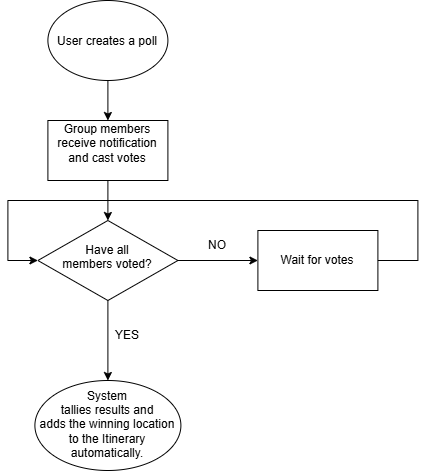

The diagram above was exported from draw.io. Its source (the exported page's mxGraphModel, read from the mxfile embedded in the PNG):
<mxGraphModel dx="792" dy="479" grid="1" gridSize="10" guides="1" tooltips="1" connect="1" arrows="1" fold="1" page="1" pageScale="1" pageWidth="827" pageHeight="1169" math="0" shadow="0">
  <root>
    <mxCell id="0" />
    <mxCell id="1" parent="0" />
    <mxCell id="_wFbQJKMi-1GXBGFz3al-3" edge="1" parent="1" source="_wFbQJKMi-1GXBGFz3al-1" style="edgeStyle=orthogonalEdgeStyle;rounded=0;orthogonalLoop=1;jettySize=auto;html=1;" target="_wFbQJKMi-1GXBGFz3al-2" value="">
      <mxGeometry relative="1" as="geometry" />
    </mxCell>
    <mxCell id="_wFbQJKMi-1GXBGFz3al-1" parent="1" style="ellipse;whiteSpace=wrap;html=1;shapeInside=1;" value="User creates a poll" vertex="1">
      <mxGeometry height="80" width="120" x="350" y="80" as="geometry" />
    </mxCell>
    <mxCell id="_wFbQJKMi-1GXBGFz3al-5" edge="1" parent="1" source="_wFbQJKMi-1GXBGFz3al-2" style="edgeStyle=orthogonalEdgeStyle;rounded=0;orthogonalLoop=1;jettySize=auto;html=1;" target="_wFbQJKMi-1GXBGFz3al-4" value="">
      <mxGeometry relative="1" as="geometry" />
    </mxCell>
    <mxCell id="_wFbQJKMi-1GXBGFz3al-2" parent="1" style="whiteSpace=wrap;html=1;" value="&#10;Group members receive notification and cast votes&#10;&#10;" vertex="1">
      <mxGeometry height="60" width="120" x="350" y="200" as="geometry" />
    </mxCell>
    <mxCell id="_wFbQJKMi-1GXBGFz3al-7" edge="1" parent="1" source="_wFbQJKMi-1GXBGFz3al-4" style="edgeStyle=orthogonalEdgeStyle;rounded=0;orthogonalLoop=1;jettySize=auto;html=1;" target="_wFbQJKMi-1GXBGFz3al-8" value="">
      <mxGeometry relative="1" as="geometry">
        <mxPoint x="560" y="340" as="targetPoint" />
      </mxGeometry>
    </mxCell>
    <mxCell id="_wFbQJKMi-1GXBGFz3al-11" edge="1" parent="1" source="_wFbQJKMi-1GXBGFz3al-4" style="edgeStyle=orthogonalEdgeStyle;rounded=0;orthogonalLoop=1;jettySize=auto;html=1;entryX=0.5;entryY=0;entryDx=0;entryDy=0;" target="_wFbQJKMi-1GXBGFz3al-12" value="">
      <mxGeometry relative="1" as="geometry">
        <mxPoint x="410" y="470" as="targetPoint" />
      </mxGeometry>
    </mxCell>
    <mxCell id="_wFbQJKMi-1GXBGFz3al-4" parent="1" style="rhombus;whiteSpace=wrap;html=1;shapeInside=1;" value="&lt;br&gt;Have all members voted?&lt;div&gt;&lt;br/&gt;&lt;/div&gt;" vertex="1">
      <mxGeometry height="80" width="140" x="340" y="300" as="geometry" />
    </mxCell>
    <mxCell id="_wFbQJKMi-1GXBGFz3al-8" parent="1" style="rounded=0;whiteSpace=wrap;html=1;" value="Wait for votes" vertex="1">
      <mxGeometry height="60" width="120" x="560" y="310" as="geometry" />
    </mxCell>
    <mxCell id="_wFbQJKMi-1GXBGFz3al-9" parent="1" style="text;html=1;whiteSpace=wrap;strokeColor=none;fillColor=none;align=center;verticalAlign=middle;rounded=0;" value="NO" vertex="1">
      <mxGeometry height="30" width="60" x="490" y="310" as="geometry" />
    </mxCell>
    <mxCell id="_wFbQJKMi-1GXBGFz3al-12" parent="1" style="ellipse;whiteSpace=wrap;html=1;shapeInside=1;" value="System tallies results and adds the winning location to the Itinerary automatically." vertex="1">
      <mxGeometry height="90" width="146" x="337" y="460" as="geometry" />
    </mxCell>
    <mxCell id="_wFbQJKMi-1GXBGFz3al-13" parent="1" style="text;html=1;whiteSpace=wrap;strokeColor=none;fillColor=none;align=center;verticalAlign=middle;rounded=0;" value="YES" vertex="1">
      <mxGeometry height="30" width="60" x="400" y="400" as="geometry" />
    </mxCell>
    <mxCell id="_wFbQJKMi-1GXBGFz3al-16" edge="1" parent="1" source="_wFbQJKMi-1GXBGFz3al-8" style="endArrow=classic;html=1;rounded=0;exitX=1;exitY=0.5;exitDx=0;exitDy=0;entryX=0;entryY=0.5;entryDx=0;entryDy=0;" target="_wFbQJKMi-1GXBGFz3al-4" value="">
      <mxGeometry height="50" relative="1" width="50" as="geometry">
        <Array as="points">
          <mxPoint x="720" y="340" />
          <mxPoint x="720" y="280" />
          <mxPoint x="310" y="280" />
          <mxPoint x="310" y="340" />
        </Array>
        <mxPoint x="520" y="430" as="sourcePoint" />
        <mxPoint x="570" y="380" as="targetPoint" />
      </mxGeometry>
    </mxCell>
  </root>
</mxGraphModel>